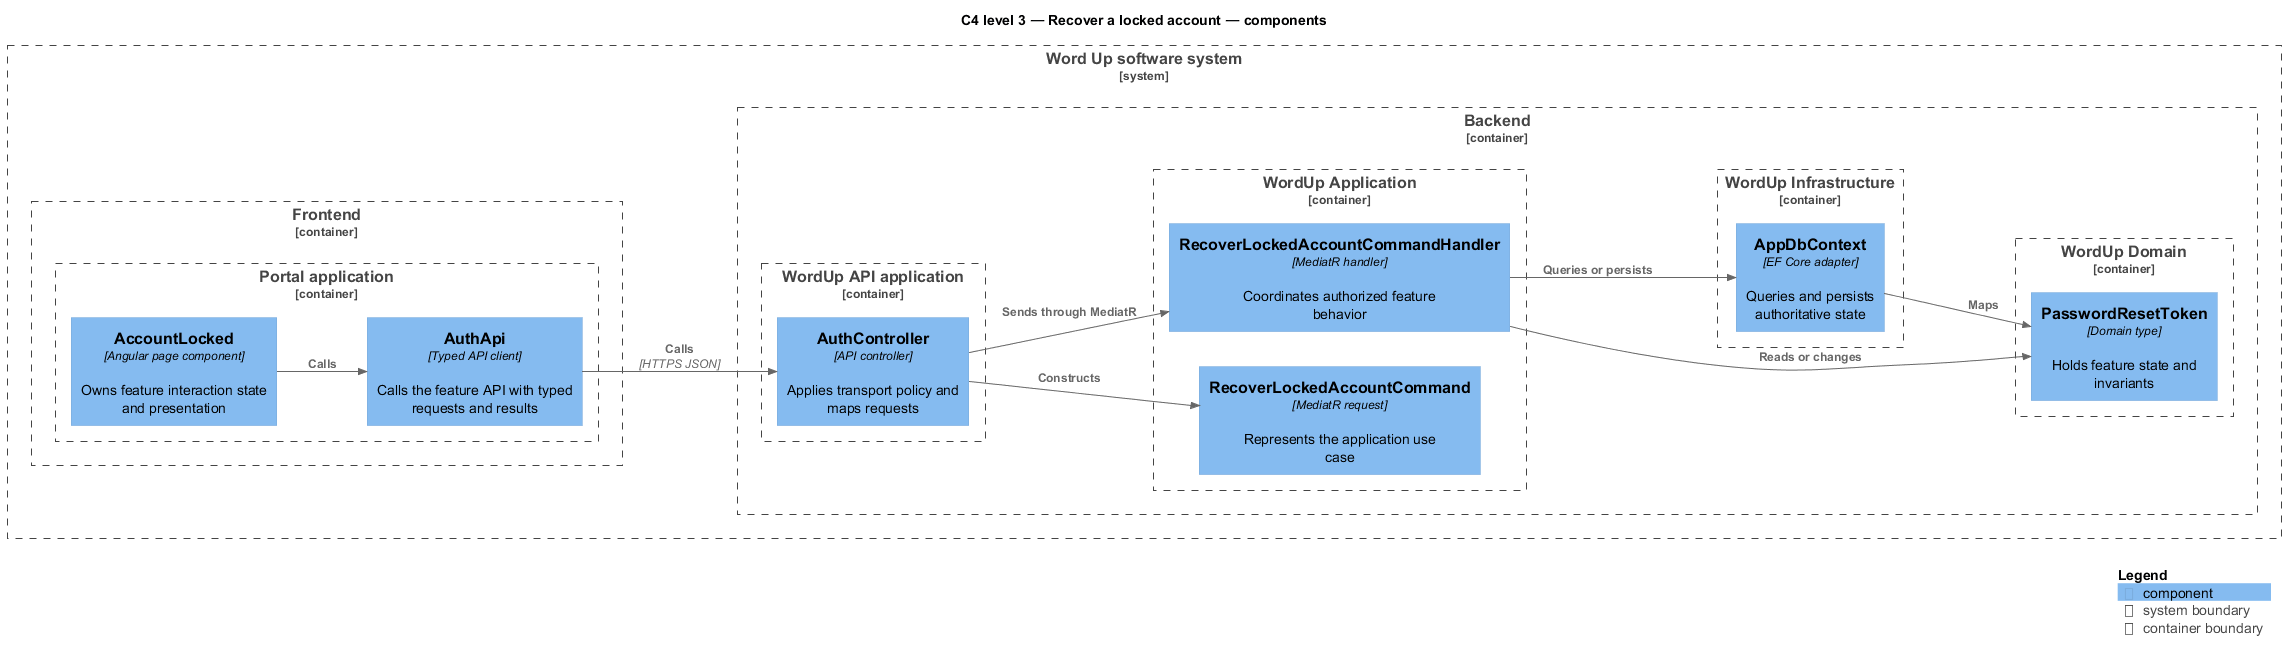

The diagram above was rendered by PlantUML. Its source (embedded in the PNG):
@startuml
!include <C4/C4_Component>
LAYOUT_LEFT_RIGHT()
title C4 level 3 — Recover a locked account — components
System_Boundary(wordup, "Word Up software system") {
  Container_Boundary(frontend, "Frontend") {
    Container_Boundary(frontend_app, "Portal application") {
      Component(page, "AccountLocked", "Angular page component", "Owns feature interaction state and presentation")
      Component(client, "AuthApi", "Typed API client", "Calls the feature API with typed requests and results")
    }
  }
  Container_Boundary(backend, "Backend") {
    Container_Boundary(api_app, "WordUp API application") {
      Component(controller, "AuthController", "API controller", "Applies transport policy and maps requests")
    }
    Container_Boundary(application, "WordUp Application") {
      Component(request, "RecoverLockedAccountCommand", "MediatR request", "Represents the application use case")
      Component(handler, "RecoverLockedAccountCommandHandler", "MediatR handler", "Coordinates authorized feature behavior")
    }
    Container_Boundary(domain, "WordUp Domain") {
      Component(entity, "PasswordResetToken", "Domain type", "Holds feature state and invariants")
    }
    Container_Boundary(infrastructure, "WordUp Infrastructure") {
      Component(persistence, "AppDbContext", "EF Core adapter", "Queries and persists authoritative state")
    }
  }
}
Rel(page, client, "Calls")
Rel(client, controller, "Calls", "HTTPS JSON")
Rel(controller, request, "Constructs")
Rel(controller, handler, "Sends through MediatR")
Rel(handler, entity, "Reads or changes")
Rel(handler, persistence, "Queries or persists")
Rel(persistence, entity, "Maps")
SHOW_LEGEND()
@enduml